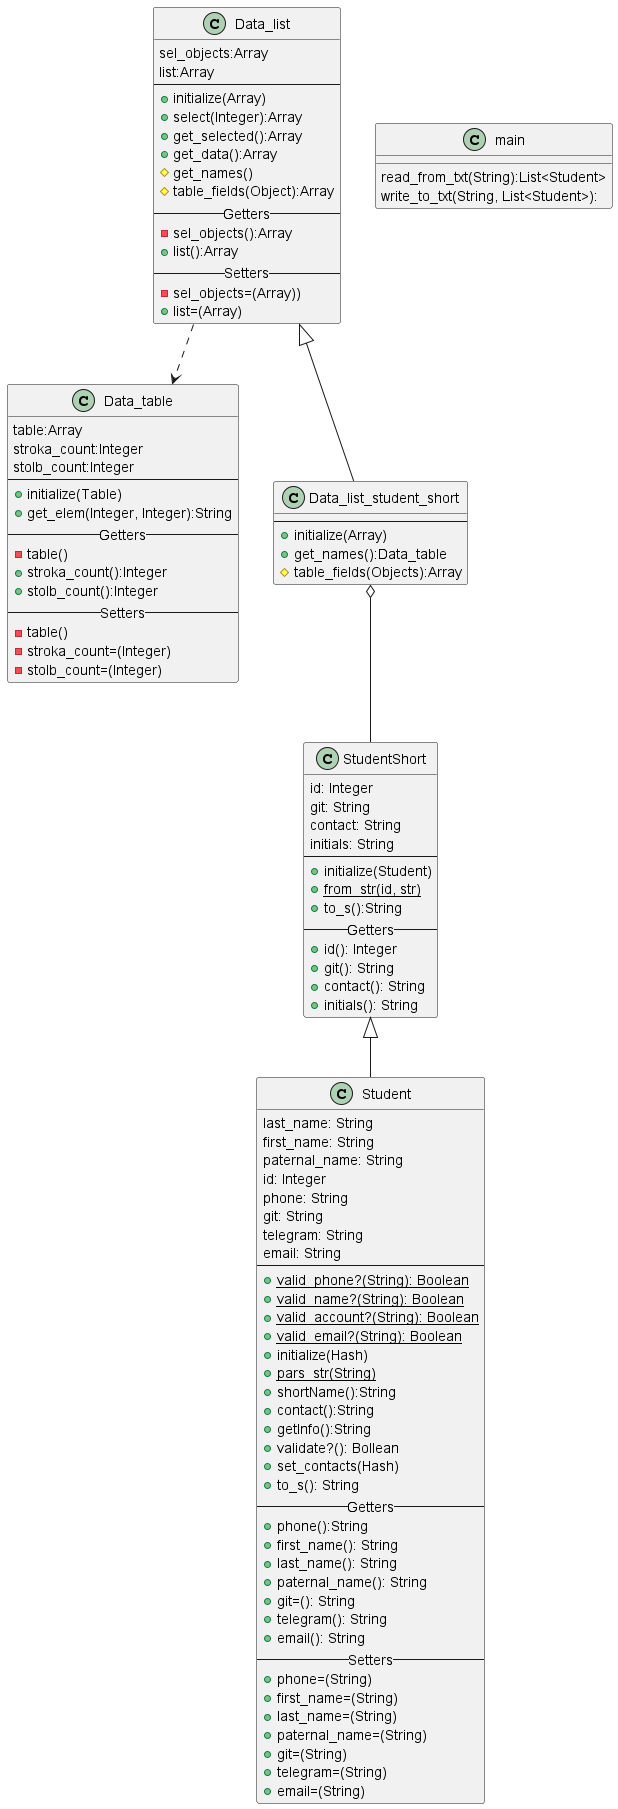

The diagram above was rendered by PlantUML. Its source (embedded in the PNG):
@startuml
'https://plantuml.com/class-diagram

class Student {
last_name: String
first_name: String
paternal_name: String
id: Integer
phone: String
git: String
telegram: String
email: String
--
+{static}valid_phone?(String): Boolean
+{static}valid_name?(String): Boolean
+{static}valid_account?(String): Boolean
+{static}valid_email?(String): Boolean
+initialize(Hash)
+{static}pars_str(String)
+shortName():String
+contact():String
+getInfo():String
+validate?(): Bollean
+set_contacts(Hash)
+to_s(): String
--Getters--
+phone():String
+first_name(): String
+last_name(): String
+paternal_name(): String
+git=(): String
+telegram(): String
+email(): String
--Setters--
+phone=(String)
+first_name=(String)
+last_name=(String)
+paternal_name=(String)
+git=(String)
+telegram=(String)
+email=(String)
}

class StudentShort{
id: Integer
git: String
contact: String
initials: String
--
+initialize(Student)
+{static}from_str(id, str)
+to_s():String
--Getters--
+id(): Integer
+git(): String
+contact(): String
+initials(): String
}
class Data_list{
sel_objects:Array
list:Array
--
+initialize(Array)
+select(Integer):Array
+get_selected():Array
+get_data():Array
#get_names()
#table_fields(Object):Array
--Getters--
-sel_objects():Array
+list():Array
--Setters--
-sel_objects=(Array))
+list=(Array)
}

class Data_table{
table:Array
stroka_count:Integer
stolb_count:Integer
--
+initialize(Table)
+get_elem(Integer, Integer):String
--Getters--
-table()
+stroka_count():Integer
+stolb_count():Integer
--Setters--
-table()
-stroka_count=(Integer)
-stolb_count=(Integer)
}

class Data_list_student_short{
--
+initialize(Array)
+get_names():Data_table
#table_fields(Objects):Array
}

class main{
read_from_txt(String):List<Student>
write_to_txt(String, List<Student>):
}
StudentShort ^-- Student
Data_list ^-- Data_list_student_short
Data_list_student_short o--StudentShort
Data_list ..>Data_table
@enduml